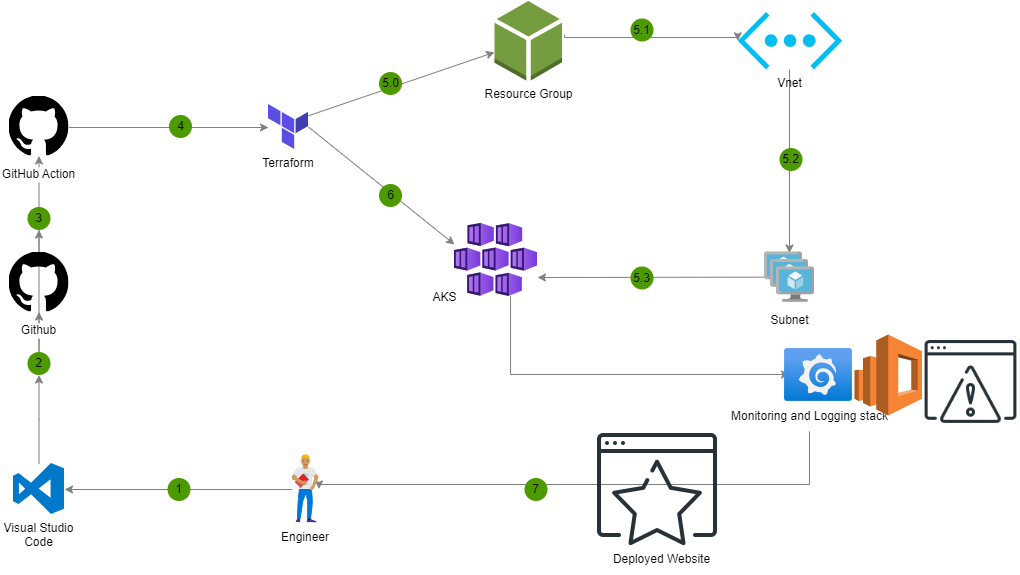

The diagram above was exported from draw.io. Its source (the exported page's mxGraphModel, read from the mxfile embedded in the PNG):
<mxGraphModel dx="1018" dy="567" grid="1" gridSize="10" guides="1" tooltips="1" connect="1" arrows="1" fold="1" page="1" pageScale="1" pageWidth="827" pageHeight="1169" math="0" shadow="0">
  <root>
    <mxCell id="0" />
    <mxCell id="1" parent="0" />
    <mxCell id="AcxdMaKK0mU5kZiv2lnr-41" style="edgeStyle=elbowEdgeStyle;rounded=0;orthogonalLoop=1;jettySize=auto;elbow=vertical;html=1;strokeColor=#808080;entryX=0;entryY=0.5;entryDx=0;entryDy=0;" parent="1" source="AcxdMaKK0mU5kZiv2lnr-31" target="AcxdMaKK0mU5kZiv2lnr-33" edge="1">
      <mxGeometry relative="1" as="geometry">
        <mxPoint x="350" y="422" as="targetPoint" />
      </mxGeometry>
    </mxCell>
    <mxCell id="AcxdMaKK0mU5kZiv2lnr-47" style="rounded=0;orthogonalLoop=1;jettySize=auto;elbow=vertical;html=1;strokeColor=#808080;exitX=1;exitY=0.5;exitDx=0;exitDy=0;" parent="1" source="AcxdMaKK0mU5kZiv2lnr-33" edge="1">
      <mxGeometry relative="1" as="geometry">
        <mxPoint x="450" y="460" as="sourcePoint" />
        <mxPoint x="560" y="540" as="targetPoint" />
      </mxGeometry>
    </mxCell>
    <mxCell id="AcxdMaKK0mU5kZiv2lnr-48" style="rounded=0;orthogonalLoop=1;jettySize=auto;elbow=vertical;html=1;strokeColor=#808080;exitX=1;exitY=0.25;exitDx=0;exitDy=0;" parent="1" source="AcxdMaKK0mU5kZiv2lnr-33" target="fHUMsSZA7fzz4M6GSPLJ-3" edge="1">
      <mxGeometry relative="1" as="geometry">
        <mxPoint x="440" y="400" as="sourcePoint" />
        <mxPoint x="550" y="360" as="targetPoint" />
      </mxGeometry>
    </mxCell>
    <mxCell id="AcxdMaKK0mU5kZiv2lnr-46" style="edgeStyle=elbowEdgeStyle;rounded=0;orthogonalLoop=1;jettySize=auto;elbow=vertical;html=1;strokeColor=#808080;exitX=0.018;exitY=0.503;exitDx=0;exitDy=0;exitPerimeter=0;" parent="1" source="AcxdMaKK0mU5kZiv2lnr-36" target="fHUMsSZA7fzz4M6GSPLJ-5" edge="1">
      <mxGeometry relative="1" as="geometry">
        <mxPoint x="650" y="573" as="targetPoint" />
      </mxGeometry>
    </mxCell>
    <mxCell id="AcxdMaKK0mU5kZiv2lnr-49" style="edgeStyle=elbowEdgeStyle;rounded=0;orthogonalLoop=1;jettySize=auto;elbow=vertical;html=1;strokeColor=#808080;entryX=0;entryY=0.5;entryDx=0;entryDy=0;entryPerimeter=0;" parent="1" target="fHUMsSZA7fzz4M6GSPLJ-4" edge="1">
      <mxGeometry relative="1" as="geometry">
        <mxPoint x="670" y="330" as="sourcePoint" />
        <mxPoint x="820" y="340" as="targetPoint" />
      </mxGeometry>
    </mxCell>
    <mxCell id="AcxdMaKK0mU5kZiv2lnr-50" style="edgeStyle=elbowEdgeStyle;rounded=0;orthogonalLoop=1;jettySize=auto;html=1;entryX=0.501;entryY=0.02;entryDx=0;entryDy=0;strokeColor=#808080;entryPerimeter=0;" parent="1" source="fHUMsSZA7fzz4M6GSPLJ-4" target="AcxdMaKK0mU5kZiv2lnr-36" edge="1">
      <mxGeometry relative="1" as="geometry">
        <mxPoint x="895" y="410" as="sourcePoint" />
      </mxGeometry>
    </mxCell>
    <mxCell id="AcxdMaKK0mU5kZiv2lnr-45" style="edgeStyle=elbowEdgeStyle;rounded=0;orthogonalLoop=1;jettySize=auto;elbow=vertical;html=1;strokeColor=#808080;exitX=0.675;exitY=0.994;exitDx=0;exitDy=0;exitPerimeter=0;" parent="1" source="fHUMsSZA7fzz4M6GSPLJ-5" edge="1">
      <mxGeometry relative="1" as="geometry">
        <mxPoint x="890" y="650" as="sourcePoint" />
        <mxPoint x="895" y="670" as="targetPoint" />
        <Array as="points">
          <mxPoint x="770" y="670" />
        </Array>
      </mxGeometry>
    </mxCell>
    <mxCell id="AcxdMaKK0mU5kZiv2lnr-42" style="edgeStyle=elbowEdgeStyle;rounded=0;orthogonalLoop=1;jettySize=auto;elbow=vertical;html=1;strokeColor=#808080;" parent="1" source="RLjyjs_sm2IHfBNOWAbh-4" target="AcxdMaKK0mU5kZiv2lnr-31" edge="1">
      <mxGeometry relative="1" as="geometry" />
    </mxCell>
    <mxCell id="AcxdMaKK0mU5kZiv2lnr-43" style="edgeStyle=elbowEdgeStyle;rounded=0;orthogonalLoop=1;jettySize=auto;elbow=vertical;html=1;strokeColor=#808080;" parent="1" source="AcxdMaKK0mU5kZiv2lnr-38" target="AcxdMaKK0mU5kZiv2lnr-37" edge="1">
      <mxGeometry relative="1" as="geometry" />
    </mxCell>
    <mxCell id="AcxdMaKK0mU5kZiv2lnr-44" style="edgeStyle=elbowEdgeStyle;rounded=0;orthogonalLoop=1;jettySize=auto;elbow=vertical;html=1;entryX=1;entryY=0.5;entryDx=0;entryDy=0;strokeColor=#808080;" parent="1" source="fHUMsSZA7fzz4M6GSPLJ-17" target="AcxdMaKK0mU5kZiv2lnr-38" edge="1">
      <mxGeometry relative="1" as="geometry">
        <mxPoint x="858.5" y="785" as="sourcePoint" />
        <Array as="points">
          <mxPoint x="670" y="780" />
        </Array>
      </mxGeometry>
    </mxCell>
    <mxCell id="AcxdMaKK0mU5kZiv2lnr-31" value="GitHub Action" style="shape=image;verticalLabelPosition=bottom;labelBackgroundColor=#ffffff;verticalAlign=top;aspect=fixed;imageAspect=0;image=data:image/svg+xml,(base64 omitted: 3116 chars);spacingTop=4;" parent="1" vertex="1">
      <mxGeometry x="114.5" y="391.5" width="60" height="60" as="geometry" />
    </mxCell>
    <mxCell id="AcxdMaKK0mU5kZiv2lnr-33" value="Terraform" style="shape=image;verticalLabelPosition=bottom;labelBackgroundColor=none;verticalAlign=top;aspect=fixed;imageAspect=0;image=data:image/svg+xml,(base64 omitted: 3728 chars);" parent="1" vertex="1">
      <mxGeometry x="374" y="400" width="40" height="45" as="geometry" />
    </mxCell>
    <mxCell id="AcxdMaKK0mU5kZiv2lnr-36" value="Subnet" style="aspect=fixed;html=1;perimeter=none;align=center;shadow=0;dashed=0;image;fontSize=12;image=img/lib/mscae/VM_Scale_Set.svg;labelBackgroundColor=#ffffff;spacingTop=4;" parent="1" vertex="1">
      <mxGeometry x="870" y="547.5" width="50" height="50" as="geometry" />
    </mxCell>
    <mxCell id="AcxdMaKK0mU5kZiv2lnr-37" value="Visual Studio&#10;Code" style="shape=image;verticalLabelPosition=bottom;labelBackgroundColor=none;verticalAlign=top;aspect=fixed;imageAspect=0;image=data:image/svg+xml,(base64 omitted: 3240 chars);" parent="1" vertex="1">
      <mxGeometry x="119" y="759" width="51" height="51" as="geometry" />
    </mxCell>
    <mxCell id="AcxdMaKK0mU5kZiv2lnr-38" value="Engineer" style="shape=image;verticalLabelPosition=bottom;labelBackgroundColor=none;verticalAlign=top;aspect=fixed;imageAspect=0;image=data:image/svg+xml,(base64 omitted: 27232 chars);" parent="1" vertex="1">
      <mxGeometry x="397.5" y="750.5" width="27" height="68" as="geometry" />
    </mxCell>
    <mxCell id="RLjyjs_sm2IHfBNOWAbh-1" value="4" style="ellipse;whiteSpace=wrap;html=1;aspect=fixed;fillColor=#4D9900;strokeColor=none;labelBackgroundColor=none;" parent="1" vertex="1">
      <mxGeometry x="274.5" y="410.5" width="23" height="23" as="geometry" />
    </mxCell>
    <mxCell id="RLjyjs_sm2IHfBNOWAbh-3" value="1" style="ellipse;whiteSpace=wrap;html=1;aspect=fixed;fillColor=#4D9900;strokeColor=none;labelBackgroundColor=none;" parent="1" vertex="1">
      <mxGeometry x="273" y="773.5" width="23" height="23" as="geometry" />
    </mxCell>
    <mxCell id="RLjyjs_sm2IHfBNOWAbh-5" value="5.0" style="ellipse;whiteSpace=wrap;html=1;aspect=fixed;fillColor=#4D9900;strokeColor=none;labelBackgroundColor=none;" parent="1" vertex="1">
      <mxGeometry x="484.5" y="367.5" width="23" height="23" as="geometry" />
    </mxCell>
    <mxCell id="RLjyjs_sm2IHfBNOWAbh-6" value="6" style="ellipse;whiteSpace=wrap;html=1;aspect=fixed;fillColor=#4D9900;strokeColor=none;labelBackgroundColor=none;" parent="1" vertex="1">
      <mxGeometry x="484.5" y="479.5" width="23" height="23" as="geometry" />
    </mxCell>
    <mxCell id="RLjyjs_sm2IHfBNOWAbh-7" value="5.1" style="ellipse;whiteSpace=wrap;html=1;aspect=fixed;fillColor=#4D9900;strokeColor=none;labelBackgroundColor=none;" parent="1" vertex="1">
      <mxGeometry x="736" y="314" width="23" height="23" as="geometry" />
    </mxCell>
    <mxCell id="RLjyjs_sm2IHfBNOWAbh-8" value="5.3" style="ellipse;whiteSpace=wrap;html=1;aspect=fixed;fillColor=#4D9900;strokeColor=none;labelBackgroundColor=none;" parent="1" vertex="1">
      <mxGeometry x="736" y="562" width="23" height="23" as="geometry" />
    </mxCell>
    <mxCell id="RLjyjs_sm2IHfBNOWAbh-9" value="5.2" style="ellipse;whiteSpace=wrap;html=1;aspect=fixed;fillColor=#4D9900;strokeColor=none;labelBackgroundColor=none;" parent="1" vertex="1">
      <mxGeometry x="885" y="443.5" width="23" height="23" as="geometry" />
    </mxCell>
    <mxCell id="RLjyjs_sm2IHfBNOWAbh-11" value="7" style="ellipse;whiteSpace=wrap;html=1;aspect=fixed;fillColor=#4D9900;strokeColor=none;labelBackgroundColor=none;" parent="1" vertex="1">
      <mxGeometry x="630" y="773.5" width="23" height="23" as="geometry" />
    </mxCell>
    <mxCell id="fHUMsSZA7fzz4M6GSPLJ-3" value="Resource Group" style="outlineConnect=0;dashed=0;verticalLabelPosition=bottom;verticalAlign=top;align=center;html=1;shape=mxgraph.aws3.resources;fillColor=#759C3E;gradientColor=none;" vertex="1" parent="1">
      <mxGeometry x="600" y="296.5" width="67.5" height="79.5" as="geometry" />
    </mxCell>
    <mxCell id="fHUMsSZA7fzz4M6GSPLJ-4" value="Vnet" style="verticalLabelPosition=bottom;html=1;verticalAlign=top;align=center;strokeColor=none;fillColor=#00BEF2;shape=mxgraph.azure.virtual_network;pointerEvents=1;" vertex="1" parent="1">
      <mxGeometry x="843.22" y="307.5" width="104.55" height="57.5" as="geometry" />
    </mxCell>
    <mxCell id="fHUMsSZA7fzz4M6GSPLJ-5" value="" style="image;aspect=fixed;html=1;points=[];align=center;fontSize=12;image=img/lib/azure2/compute/Kubernetes_Services.svg;" vertex="1" parent="1">
      <mxGeometry x="560" y="518.76" width="83" height="73.24" as="geometry" />
    </mxCell>
    <mxCell id="fHUMsSZA7fzz4M6GSPLJ-6" value="" style="edgeStyle=elbowEdgeStyle;rounded=0;orthogonalLoop=1;jettySize=auto;elbow=vertical;html=1;strokeColor=#808080;" edge="1" parent="1" source="AcxdMaKK0mU5kZiv2lnr-37" target="RLjyjs_sm2IHfBNOWAbh-4">
      <mxGeometry relative="1" as="geometry">
        <mxPoint x="145" y="759" as="sourcePoint" />
        <mxPoint x="145" y="452" as="targetPoint" />
      </mxGeometry>
    </mxCell>
    <mxCell id="RLjyjs_sm2IHfBNOWAbh-4" value="2" style="ellipse;whiteSpace=wrap;html=1;aspect=fixed;fillColor=#4D9900;strokeColor=none;labelBackgroundColor=none;" parent="1" vertex="1">
      <mxGeometry x="133" y="647.5" width="23" height="23" as="geometry" />
    </mxCell>
    <mxCell id="fHUMsSZA7fzz4M6GSPLJ-8" value="" style="edgeStyle=elbowEdgeStyle;rounded=0;orthogonalLoop=1;jettySize=auto;elbow=vertical;html=1;strokeColor=#808080;" edge="1" parent="1" source="RLjyjs_sm2IHfBNOWAbh-4" target="fHUMsSZA7fzz4M6GSPLJ-7">
      <mxGeometry relative="1" as="geometry">
        <mxPoint x="145" y="648" as="sourcePoint" />
        <mxPoint x="145" y="452" as="targetPoint" />
      </mxGeometry>
    </mxCell>
    <mxCell id="fHUMsSZA7fzz4M6GSPLJ-7" value="Github" style="shape=image;verticalLabelPosition=bottom;labelBackgroundColor=#ffffff;verticalAlign=top;aspect=fixed;imageAspect=0;image=data:image/svg+xml,(base64 omitted: 3116 chars);spacingTop=4;" vertex="1" parent="1">
      <mxGeometry x="114.5" y="547.5" width="60" height="60" as="geometry" />
    </mxCell>
    <mxCell id="fHUMsSZA7fzz4M6GSPLJ-10" value="" style="edgeStyle=elbowEdgeStyle;rounded=0;orthogonalLoop=1;jettySize=auto;elbow=vertical;html=1;strokeColor=#808080;" edge="1" parent="1" source="fHUMsSZA7fzz4M6GSPLJ-7" target="fHUMsSZA7fzz4M6GSPLJ-9">
      <mxGeometry relative="1" as="geometry">
        <mxPoint x="145" y="548" as="sourcePoint" />
        <mxPoint x="145" y="452" as="targetPoint" />
      </mxGeometry>
    </mxCell>
    <mxCell id="fHUMsSZA7fzz4M6GSPLJ-9" value="3" style="ellipse;whiteSpace=wrap;html=1;aspect=fixed;fillColor=#4D9900;strokeColor=none;labelBackgroundColor=none;" vertex="1" parent="1">
      <mxGeometry x="133" y="502.5" width="23" height="23" as="geometry" />
    </mxCell>
    <mxCell id="fHUMsSZA7fzz4M6GSPLJ-16" value="" style="group" vertex="1" connectable="0" parent="1">
      <mxGeometry x="810" y="630" width="195" height="96.89999999999998" as="geometry" />
    </mxCell>
    <mxCell id="fHUMsSZA7fzz4M6GSPLJ-15" value="" style="image;aspect=fixed;html=1;points=[];align=center;fontSize=12;image=img/lib/azure2/other/Grafana.svg;" vertex="1" parent="fHUMsSZA7fzz4M6GSPLJ-16">
      <mxGeometry x="80" y="14.100000000000023" width="68" height="52.800000000000004" as="geometry" />
    </mxCell>
    <mxCell id="fHUMsSZA7fzz4M6GSPLJ-17" value="Monitoring and Logging stack" style="text;html=1;align=center;verticalAlign=middle;resizable=0;points=[];autosize=1;strokeColor=none;fillColor=none;" vertex="1" parent="fHUMsSZA7fzz4M6GSPLJ-16">
      <mxGeometry x="15" y="66.89999999999998" width="180" height="30" as="geometry" />
    </mxCell>
    <mxCell id="fHUMsSZA7fzz4M6GSPLJ-18" value="AKS" style="text;html=1;align=center;verticalAlign=middle;resizable=0;points=[];autosize=1;strokeColor=none;fillColor=none;" vertex="1" parent="1">
      <mxGeometry x="525" y="578" width="50" height="30" as="geometry" />
    </mxCell>
    <mxCell id="fHUMsSZA7fzz4M6GSPLJ-19" value="" style="outlineConnect=0;dashed=0;verticalLabelPosition=bottom;verticalAlign=top;align=center;html=1;shape=mxgraph.aws3.elasticsearch_service;fillColor=#F58534;gradientColor=none;" vertex="1" parent="1">
      <mxGeometry x="960" y="630" width="67.5" height="81" as="geometry" />
    </mxCell>
    <mxCell id="fHUMsSZA7fzz4M6GSPLJ-20" value="" style="shape=image;html=1;verticalAlign=top;verticalLabelPosition=bottom;labelBackgroundColor=#ffffff;imageAspect=0;aspect=fixed;image=https://cdn1.iconfinder.com/data/icons/seo-and-web-development-6/32/development_website_warning_exclamation_mark_sign-128.png" vertex="1" parent="1">
      <mxGeometry x="1027.5" y="630" width="98" height="98" as="geometry" />
    </mxCell>
    <mxCell id="fHUMsSZA7fzz4M6GSPLJ-21" value="" style="shape=image;html=1;verticalAlign=top;verticalLabelPosition=bottom;labelBackgroundColor=#ffffff;imageAspect=0;aspect=fixed;image=https://cdn1.iconfinder.com/data/icons/seo-and-web-development-6/32/development_website_favorite_site_star-128.png" vertex="1" parent="1">
      <mxGeometry x="699" y="721" width="128" height="128" as="geometry" />
    </mxCell>
    <mxCell id="fHUMsSZA7fzz4M6GSPLJ-22" value="Deployed Website" style="text;html=1;align=center;verticalAlign=middle;resizable=0;points=[];autosize=1;strokeColor=none;fillColor=none;" vertex="1" parent="1">
      <mxGeometry x="707" y="840" width="120" height="30" as="geometry" />
    </mxCell>
  </root>
</mxGraphModel>